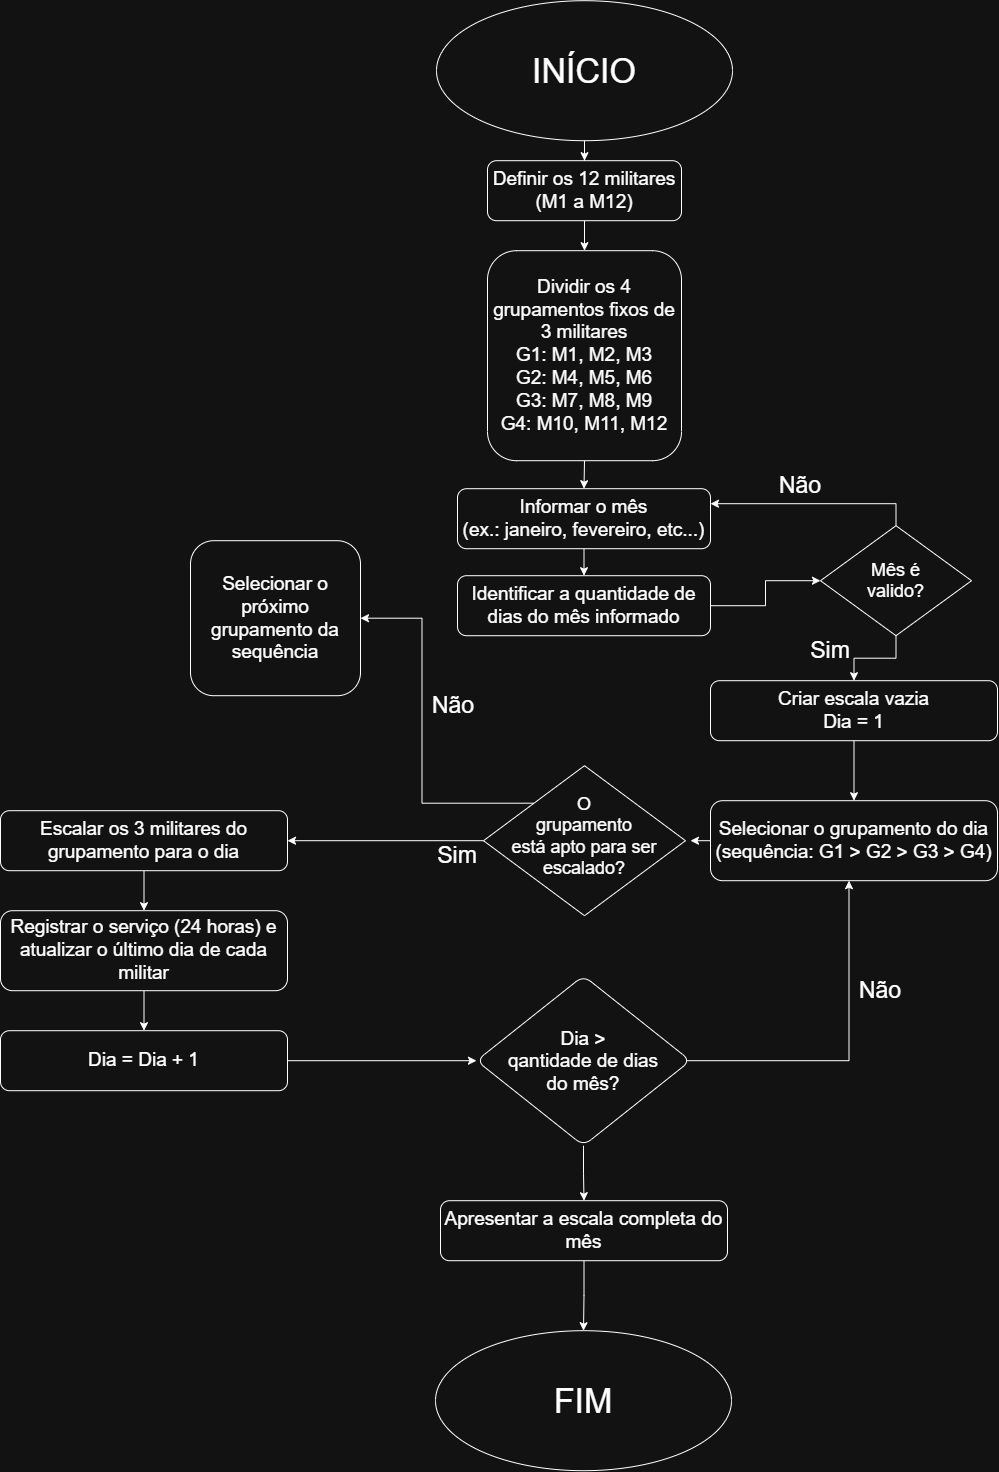

The diagram above was exported from draw.io. Its source (the exported page's mxGraphModel, read from the mxfile embedded in the PNG):
<mxGraphModel dx="2024" dy="1363" grid="1" gridSize="10" guides="1" tooltips="1" connect="1" arrows="1" fold="1" page="1" pageScale="1" pageWidth="827" pageHeight="1169" math="0" shadow="0">
  <root>
    <mxCell id="0" />
    <mxCell id="1" parent="0" />
    <mxCell id="Xf8M354L25IrkYF7qCr5-4" edge="1" parent="1" source="Xf8M354L25IrkYF7qCr5-1" style="edgeStyle=orthogonalEdgeStyle;rounded=0;orthogonalLoop=1;jettySize=auto;html=1;exitX=0.5;exitY=1;exitDx=0;exitDy=0;" target="Xf8M354L25IrkYF7qCr5-3">
      <mxGeometry relative="1" as="geometry" />
    </mxCell>
    <mxCell id="Xf8M354L25IrkYF7qCr5-1" parent="1" style="ellipse;whiteSpace=wrap;html=1;shapeInside=1;fontSize=34;" value="INÍCIO" vertex="1">
      <mxGeometry height="140" width="296" x="266" y="10" as="geometry" />
    </mxCell>
    <mxCell id="Xf8M354L25IrkYF7qCr5-2" parent="1" style="ellipse;whiteSpace=wrap;html=1;shapeInside=1;fontSize=34;" value="FIM" vertex="1">
      <mxGeometry height="140" width="296" x="265" y="1340" as="geometry" />
    </mxCell>
    <mxCell id="Xf8M354L25IrkYF7qCr5-36" edge="1" parent="1" source="Xf8M354L25IrkYF7qCr5-3" style="edgeStyle=orthogonalEdgeStyle;rounded=0;orthogonalLoop=1;jettySize=auto;html=1;exitX=0.5;exitY=1;exitDx=0;exitDy=0;entryX=0.5;entryY=0;entryDx=0;entryDy=0;" target="Xf8M354L25IrkYF7qCr5-5">
      <mxGeometry relative="1" as="geometry" />
    </mxCell>
    <mxCell id="Xf8M354L25IrkYF7qCr5-3" parent="1" style="rounded=1;whiteSpace=wrap;html=1;fontSize=19;" value="Definir os 12 militares (M1 a M12)" vertex="1">
      <mxGeometry height="60" width="194" x="317" y="170" as="geometry" />
    </mxCell>
    <mxCell id="Xf8M354L25IrkYF7qCr5-9" edge="1" parent="1" source="Xf8M354L25IrkYF7qCr5-5" style="edgeStyle=orthogonalEdgeStyle;rounded=0;orthogonalLoop=1;jettySize=auto;html=1;exitX=0.5;exitY=1;exitDx=0;exitDy=0;entryX=0.5;entryY=0;entryDx=0;entryDy=0;" target="Xf8M354L25IrkYF7qCr5-7">
      <mxGeometry relative="1" as="geometry" />
    </mxCell>
    <mxCell id="Xf8M354L25IrkYF7qCr5-5" parent="1" style="rounded=1;whiteSpace=wrap;html=1;fontSize=19;" value="Dividir os 4 grupamentos fixos de 3 militares&lt;div&gt;G1: M1, M2, M3&lt;/div&gt;&lt;div&gt;G2: M4, M5, M6&lt;/div&gt;&lt;div&gt;G3: M7, M8, M9&lt;/div&gt;&lt;div&gt;G4: M10, M11, M12&lt;/div&gt;" vertex="1">
      <mxGeometry height="210" width="194" x="317" y="260" as="geometry" />
    </mxCell>
    <mxCell id="Xf8M354L25IrkYF7qCr5-11" edge="1" parent="1" source="Xf8M354L25IrkYF7qCr5-7" style="edgeStyle=orthogonalEdgeStyle;rounded=0;orthogonalLoop=1;jettySize=auto;html=1;exitX=0.5;exitY=1;exitDx=0;exitDy=0;entryX=0.5;entryY=0;entryDx=0;entryDy=0;" target="Xf8M354L25IrkYF7qCr5-10">
      <mxGeometry relative="1" as="geometry" />
    </mxCell>
    <mxCell id="Xf8M354L25IrkYF7qCr5-7" parent="1" style="rounded=1;whiteSpace=wrap;html=1;fontSize=19;" value="Informar o mês&lt;div&gt;(ex.: janeiro, fevereiro, etc...)&lt;/div&gt;" vertex="1">
      <mxGeometry height="60" width="253" x="287" y="498" as="geometry" />
    </mxCell>
    <mxCell id="Xf8M354L25IrkYF7qCr5-21" edge="1" parent="1" source="Xf8M354L25IrkYF7qCr5-10" style="edgeStyle=orthogonalEdgeStyle;rounded=0;orthogonalLoop=1;jettySize=auto;html=1;exitX=1;exitY=0.5;exitDx=0;exitDy=0;entryX=0;entryY=0.5;entryDx=0;entryDy=0;" target="Xf8M354L25IrkYF7qCr5-12">
      <mxGeometry relative="1" as="geometry" />
    </mxCell>
    <mxCell id="Xf8M354L25IrkYF7qCr5-10" parent="1" style="rounded=1;whiteSpace=wrap;html=1;fontSize=19;" value="Identificar a quantidade de dias do mês informado" vertex="1">
      <mxGeometry height="60" width="253" x="287" y="585" as="geometry" />
    </mxCell>
    <mxCell id="Xf8M354L25IrkYF7qCr5-13" edge="1" parent="1" source="Xf8M354L25IrkYF7qCr5-12" style="edgeStyle=orthogonalEdgeStyle;rounded=0;orthogonalLoop=1;jettySize=auto;html=1;exitX=0.5;exitY=0;exitDx=0;exitDy=0;entryX=1;entryY=0.25;entryDx=0;entryDy=0;" target="Xf8M354L25IrkYF7qCr5-7">
      <mxGeometry relative="1" as="geometry" />
    </mxCell>
    <mxCell id="Xf8M354L25IrkYF7qCr5-16" edge="1" parent="1" source="Xf8M354L25IrkYF7qCr5-12" style="edgeStyle=orthogonalEdgeStyle;rounded=0;orthogonalLoop=1;jettySize=auto;html=1;exitX=0.5;exitY=1;exitDx=0;exitDy=0;entryX=0.5;entryY=0;entryDx=0;entryDy=0;" target="Xf8M354L25IrkYF7qCr5-15">
      <mxGeometry relative="1" as="geometry" />
    </mxCell>
    <mxCell id="Xf8M354L25IrkYF7qCr5-12" parent="1" style="rhombus;whiteSpace=wrap;html=1;shapeInside=1;fontSize=18;" value="Mês é valido?" vertex="1">
      <mxGeometry height="110" width="151" x="650" y="535" as="geometry" />
    </mxCell>
    <mxCell id="Xf8M354L25IrkYF7qCr5-23" edge="1" parent="1" source="Xf8M354L25IrkYF7qCr5-15" style="edgeStyle=orthogonalEdgeStyle;rounded=0;orthogonalLoop=1;jettySize=auto;html=1;exitX=0.5;exitY=1;exitDx=0;exitDy=0;entryX=0.5;entryY=0;entryDx=0;entryDy=0;" target="Xf8M354L25IrkYF7qCr5-22">
      <mxGeometry relative="1" as="geometry" />
    </mxCell>
    <mxCell id="Xf8M354L25IrkYF7qCr5-15" parent="1" style="rounded=1;whiteSpace=wrap;html=1;fontSize=19;" value="Criar escala vazia&lt;div&gt;Dia = 1&lt;/div&gt;" vertex="1">
      <mxGeometry height="60" width="287" x="540" y="690" as="geometry" />
    </mxCell>
    <mxCell id="Xf8M354L25IrkYF7qCr5-17" parent="1" style="text;html=1;whiteSpace=wrap;strokeColor=none;fillColor=none;align=center;verticalAlign=middle;rounded=0;fontSize=23;" value="Não" vertex="1">
      <mxGeometry height="30" width="60" x="600" y="480" as="geometry" />
    </mxCell>
    <mxCell id="Xf8M354L25IrkYF7qCr5-20" parent="1" style="text;html=1;whiteSpace=wrap;strokeColor=none;fillColor=none;align=center;verticalAlign=middle;rounded=0;fontSize=23;" value="Sim" vertex="1">
      <mxGeometry height="30" width="60" x="630" y="645" as="geometry" />
    </mxCell>
    <mxCell id="Xf8M354L25IrkYF7qCr5-25" edge="1" parent="1" source="Xf8M354L25IrkYF7qCr5-22" style="edgeStyle=orthogonalEdgeStyle;rounded=0;orthogonalLoop=1;jettySize=auto;html=1;exitX=0;exitY=0.5;exitDx=0;exitDy=0;">
      <mxGeometry relative="1" as="geometry">
        <mxPoint x="520.0000000000002" y="850.3333333333335" as="targetPoint" />
      </mxGeometry>
    </mxCell>
    <mxCell id="Xf8M354L25IrkYF7qCr5-22" parent="1" style="rounded=1;whiteSpace=wrap;html=1;fontSize=19;" value="Selecionar o grupamento do dia&lt;div&gt;(sequência: G1 &amp;gt; G2 &amp;gt; G3 &amp;gt; G4)&lt;/div&gt;" vertex="1">
      <mxGeometry height="80" width="287" x="540" y="810" as="geometry" />
    </mxCell>
    <mxCell id="Xf8M354L25IrkYF7qCr5-29" edge="1" parent="1" source="Xf8M354L25IrkYF7qCr5-24" style="edgeStyle=orthogonalEdgeStyle;rounded=0;orthogonalLoop=1;jettySize=auto;html=1;exitX=0;exitY=0;exitDx=0;exitDy=0;entryX=1;entryY=0.5;entryDx=0;entryDy=0;" target="Xf8M354L25IrkYF7qCr5-28">
      <mxGeometry relative="1" as="geometry" />
    </mxCell>
    <mxCell id="Xf8M354L25IrkYF7qCr5-32" edge="1" parent="1" source="Xf8M354L25IrkYF7qCr5-24" style="edgeStyle=orthogonalEdgeStyle;rounded=0;orthogonalLoop=1;jettySize=auto;html=1;exitX=0;exitY=0.5;exitDx=0;exitDy=0;entryX=1;entryY=0.5;entryDx=0;entryDy=0;" target="Xf8M354L25IrkYF7qCr5-31">
      <mxGeometry relative="1" as="geometry" />
    </mxCell>
    <mxCell id="Xf8M354L25IrkYF7qCr5-24" parent="1" style="rhombus;whiteSpace=wrap;html=1;shapeInside=1;fontSize=18;" value="O grupamento está apto para ser escalado?" vertex="1">
      <mxGeometry height="150" width="202" x="313" y="775" as="geometry" />
    </mxCell>
    <mxCell id="Xf8M354L25IrkYF7qCr5-28" parent="1" style="rounded=1;whiteSpace=wrap;html=1;fontSize=19;" value="Selecionar o próximo grupamento da sequência" vertex="1">
      <mxGeometry height="155" width="170" x="20" y="550" as="geometry" />
    </mxCell>
    <mxCell id="Xf8M354L25IrkYF7qCr5-30" parent="1" style="text;html=1;whiteSpace=wrap;strokeColor=none;fillColor=none;align=center;verticalAlign=middle;rounded=0;fontSize=23;" value="Não" vertex="1">
      <mxGeometry height="30" width="60" x="253" y="700" as="geometry" />
    </mxCell>
    <mxCell id="Xf8M354L25IrkYF7qCr5-37" edge="1" parent="1" source="Xf8M354L25IrkYF7qCr5-31" style="edgeStyle=orthogonalEdgeStyle;rounded=0;orthogonalLoop=1;jettySize=auto;html=1;exitX=0.5;exitY=1;exitDx=0;exitDy=0;entryX=0.5;entryY=0;entryDx=0;entryDy=0;" target="Xf8M354L25IrkYF7qCr5-34">
      <mxGeometry relative="1" as="geometry" />
    </mxCell>
    <mxCell id="Xf8M354L25IrkYF7qCr5-31" parent="1" style="rounded=1;whiteSpace=wrap;html=1;fontSize=19;" value="Escalar os 3 militares do grupamento para o dia" vertex="1">
      <mxGeometry height="60" width="287" x="-170" y="820" as="geometry" />
    </mxCell>
    <mxCell id="Xf8M354L25IrkYF7qCr5-33" parent="1" style="text;html=1;whiteSpace=wrap;strokeColor=none;fillColor=none;align=center;verticalAlign=middle;rounded=0;fontSize=23;" value="Sim" vertex="1">
      <mxGeometry height="30" width="60" x="257" y="850" as="geometry" />
    </mxCell>
    <mxCell id="Xf8M354L25IrkYF7qCr5-39" edge="1" parent="1" source="Xf8M354L25IrkYF7qCr5-34" style="edgeStyle=orthogonalEdgeStyle;rounded=0;orthogonalLoop=1;jettySize=auto;html=1;exitX=0.5;exitY=1;exitDx=0;exitDy=0;entryX=0.5;entryY=0;entryDx=0;entryDy=0;" target="Xf8M354L25IrkYF7qCr5-35">
      <mxGeometry relative="1" as="geometry" />
    </mxCell>
    <mxCell id="Xf8M354L25IrkYF7qCr5-34" parent="1" style="rounded=1;whiteSpace=wrap;html=1;fontSize=19;" value="Registrar o serviço (24 horas) e atualizar o último dia de cada militar" vertex="1">
      <mxGeometry height="80" width="287" x="-170" y="920" as="geometry" />
    </mxCell>
    <mxCell id="Xf8M354L25IrkYF7qCr5-41" edge="1" parent="1" source="Xf8M354L25IrkYF7qCr5-35" style="edgeStyle=orthogonalEdgeStyle;rounded=0;orthogonalLoop=1;jettySize=auto;html=1;" target="Xf8M354L25IrkYF7qCr5-40" value="">
      <mxGeometry relative="1" as="geometry" />
    </mxCell>
    <mxCell id="Xf8M354L25IrkYF7qCr5-35" parent="1" style="rounded=1;whiteSpace=wrap;html=1;fontSize=19;" value="Dia = Dia + 1" vertex="1">
      <mxGeometry height="60" width="287" x="-170" y="1040" as="geometry" />
    </mxCell>
    <mxCell id="Xf8M354L25IrkYF7qCr5-42" edge="1" parent="1" style="edgeStyle=orthogonalEdgeStyle;rounded=0;orthogonalLoop=1;jettySize=auto;html=1;exitX=1;exitY=0.5;exitDx=0;exitDy=0;entryX=0.5;entryY=1;entryDx=0;entryDy=0;">
      <mxGeometry relative="1" as="geometry">
        <mxPoint x="515.0000000000005" y="1070" as="sourcePoint" />
        <mxPoint x="678.4999999999995" y="890" as="targetPoint" />
      </mxGeometry>
    </mxCell>
    <mxCell id="Xf8M354L25IrkYF7qCr5-46" edge="1" parent="1" source="Xf8M354L25IrkYF7qCr5-40" style="edgeStyle=orthogonalEdgeStyle;rounded=0;orthogonalLoop=1;jettySize=auto;html=1;exitX=0.5;exitY=1;exitDx=0;exitDy=0;entryX=0.5;entryY=0;entryDx=0;entryDy=0;" target="Xf8M354L25IrkYF7qCr5-45">
      <mxGeometry relative="1" as="geometry" />
    </mxCell>
    <mxCell id="Xf8M354L25IrkYF7qCr5-40" parent="1" style="rhombus;whiteSpace=wrap;html=1;shapeInside=1;fontSize=19;rounded=1;" value="Dia &amp;gt; qantidade de dias do mês?" vertex="1">
      <mxGeometry height="170" width="214" x="306" y="985" as="geometry" />
    </mxCell>
    <mxCell id="Xf8M354L25IrkYF7qCr5-43" parent="1" style="text;html=1;whiteSpace=wrap;strokeColor=none;fillColor=none;align=center;verticalAlign=middle;rounded=0;fontSize=23;" value="Não" vertex="1">
      <mxGeometry height="30" width="60" x="680" y="985" as="geometry" />
    </mxCell>
    <mxCell id="Xf8M354L25IrkYF7qCr5-47" edge="1" parent="1" source="Xf8M354L25IrkYF7qCr5-45" style="edgeStyle=orthogonalEdgeStyle;rounded=0;orthogonalLoop=1;jettySize=auto;html=1;exitX=0.5;exitY=1;exitDx=0;exitDy=0;entryX=0.5;entryY=0;entryDx=0;entryDy=0;" target="Xf8M354L25IrkYF7qCr5-2">
      <mxGeometry relative="1" as="geometry" />
    </mxCell>
    <mxCell id="Xf8M354L25IrkYF7qCr5-45" parent="1" style="rounded=1;whiteSpace=wrap;html=1;fontSize=19;" value="Apresentar a escala completa do mês" vertex="1">
      <mxGeometry height="60" width="287" x="270" y="1210" as="geometry" />
    </mxCell>
  </root>
</mxGraphModel>